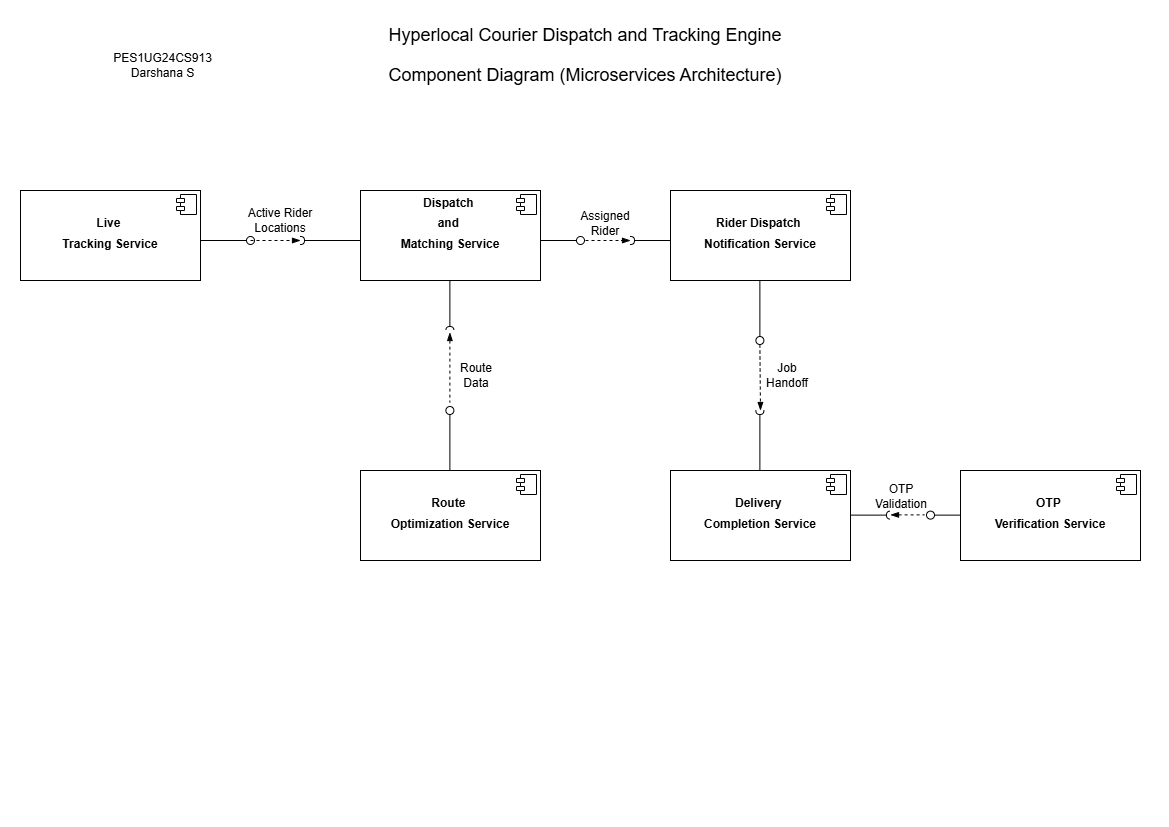

The diagram above was exported from draw.io. Its source (the exported page's mxGraphModel, read from the mxfile embedded in the PNG):
<mxGraphModel dx="1378" dy="1228" grid="1" gridSize="10" guides="1" tooltips="1" connect="1" arrows="1" fold="1" page="1" pageScale="1" pageWidth="1169" pageHeight="827" math="0" shadow="0">
  <root>
    <mxCell id="0" />
    <mxCell id="1" parent="0" />
    <mxCell id="scjvynvxfrZdY3fXil39-1" parent="1" style="align=left;overflow=fill;html=1;dropTarget=0;whiteSpace=wrap;" value="&lt;p style=&quot;margin:0px;margin-top:6px;text-align:center;&quot;&gt;&lt;b&gt;&lt;br&gt;&lt;/b&gt;&lt;/p&gt;&lt;p style=&quot;margin:0px;margin-top:6px;text-align:center;&quot;&gt;&lt;b style=&quot;background-color: transparent; color: light-dark(rgb(0, 0, 0), rgb(255, 255, 255));&quot;&gt;Live&amp;nbsp;&lt;/b&gt;&lt;/p&gt;&lt;p style=&quot;margin:0px;margin-top:6px;text-align:center;&quot;&gt;&lt;b&gt;Tracking Service&lt;/b&gt;&lt;/p&gt;" vertex="1">
      <mxGeometry height="90" width="180" x="20" y="190" as="geometry" />
    </mxCell>
    <mxCell id="scjvynvxfrZdY3fXil39-2" parent="scjvynvxfrZdY3fXil39-1" style="shape=component;jettyWidth=8;jettyHeight=4;" value="" vertex="1">
      <mxGeometry height="20" relative="1" width="20" x="1" as="geometry">
        <mxPoint x="-24" y="4" as="offset" />
      </mxGeometry>
    </mxCell>
    <mxCell id="scjvynvxfrZdY3fXil39-3" parent="1" style="align=left;overflow=fill;html=1;dropTarget=0;whiteSpace=wrap;" value="&lt;p style=&quot;margin:0px;margin-top:6px;text-align:center;&quot;&gt;&lt;b&gt;Dispatch&amp;nbsp;&lt;/b&gt;&lt;/p&gt;&lt;p style=&quot;margin:0px;margin-top:6px;text-align:center;&quot;&gt;&lt;b&gt;and&amp;nbsp;&lt;/b&gt;&lt;/p&gt;&lt;p style=&quot;margin:0px;margin-top:6px;text-align:center;&quot;&gt;&lt;b&gt;Matching Service&lt;/b&gt;&lt;/p&gt;" vertex="1">
      <mxGeometry height="90" width="180" x="360" y="190" as="geometry" />
    </mxCell>
    <mxCell id="scjvynvxfrZdY3fXil39-4" parent="scjvynvxfrZdY3fXil39-3" style="shape=component;jettyWidth=8;jettyHeight=4;" value="" vertex="1">
      <mxGeometry height="20" relative="1" width="20" x="1" as="geometry">
        <mxPoint x="-24" y="4" as="offset" />
      </mxGeometry>
    </mxCell>
    <mxCell id="scjvynvxfrZdY3fXil39-5" parent="1" style="align=left;overflow=fill;html=1;dropTarget=0;whiteSpace=wrap;" value="&lt;p style=&quot;margin:0px;margin-top:6px;text-align:center;&quot;&gt;&lt;b&gt;&lt;br&gt;&lt;/b&gt;&lt;/p&gt;&lt;p style=&quot;margin:0px;margin-top:6px;text-align:center;&quot;&gt;&lt;b&gt;Rider Dispatch&amp;nbsp;&lt;/b&gt;&lt;/p&gt;&lt;p style=&quot;margin:0px;margin-top:6px;text-align:center;&quot;&gt;&lt;b&gt;Notification Service&lt;/b&gt;&lt;/p&gt;" vertex="1">
      <mxGeometry height="90" width="180" x="670" y="190" as="geometry" />
    </mxCell>
    <mxCell id="scjvynvxfrZdY3fXil39-6" parent="scjvynvxfrZdY3fXil39-5" style="shape=component;jettyWidth=8;jettyHeight=4;" value="" vertex="1">
      <mxGeometry height="20" relative="1" width="20" x="1" as="geometry">
        <mxPoint x="-24" y="4" as="offset" />
      </mxGeometry>
    </mxCell>
    <mxCell id="scjvynvxfrZdY3fXil39-7" parent="1" style="align=left;overflow=fill;html=1;dropTarget=0;whiteSpace=wrap;" value="&lt;p style=&quot;margin:0px;margin-top:6px;text-align:center;&quot;&gt;&lt;b&gt;&lt;br&gt;&lt;/b&gt;&lt;/p&gt;&lt;p style=&quot;margin:0px;margin-top:6px;text-align:center;&quot;&gt;&lt;b&gt;Route&amp;nbsp;&lt;/b&gt;&lt;/p&gt;&lt;p style=&quot;margin:0px;margin-top:6px;text-align:center;&quot;&gt;&lt;b&gt;Optimization&amp;nbsp;&lt;/b&gt;&lt;b style=&quot;background-color: transparent; color: light-dark(rgb(0, 0, 0), rgb(255, 255, 255));&quot;&gt;Service&lt;/b&gt;&lt;/p&gt;" vertex="1">
      <mxGeometry height="90" width="180" x="360" y="470" as="geometry" />
    </mxCell>
    <mxCell id="scjvynvxfrZdY3fXil39-8" parent="scjvynvxfrZdY3fXil39-7" style="shape=component;jettyWidth=8;jettyHeight=4;" value="" vertex="1">
      <mxGeometry height="20" relative="1" width="20" x="1" as="geometry">
        <mxPoint x="-24" y="4" as="offset" />
      </mxGeometry>
    </mxCell>
    <mxCell id="scjvynvxfrZdY3fXil39-9" parent="1" style="align=left;overflow=fill;html=1;dropTarget=0;whiteSpace=wrap;" value="&lt;p style=&quot;margin:0px;margin-top:6px;text-align:center;&quot;&gt;&lt;b&gt;&lt;br&gt;&lt;/b&gt;&lt;/p&gt;&lt;p style=&quot;margin:0px;margin-top:6px;text-align:center;&quot;&gt;&lt;b&gt;Delivery&amp;nbsp;&lt;/b&gt;&lt;/p&gt;&lt;p style=&quot;margin:0px;margin-top:6px;text-align:center;&quot;&gt;&lt;b&gt;Completion Service&lt;/b&gt;&lt;/p&gt;" vertex="1">
      <mxGeometry height="90" width="180" x="670" y="470" as="geometry" />
    </mxCell>
    <mxCell id="scjvynvxfrZdY3fXil39-10" parent="scjvynvxfrZdY3fXil39-9" style="shape=component;jettyWidth=8;jettyHeight=4;" value="" vertex="1">
      <mxGeometry height="20" relative="1" width="20" x="1" as="geometry">
        <mxPoint x="-24" y="4" as="offset" />
      </mxGeometry>
    </mxCell>
    <mxCell id="scjvynvxfrZdY3fXil39-11" parent="1" style="align=left;overflow=fill;html=1;dropTarget=0;whiteSpace=wrap;" value="&lt;p style=&quot;margin:0px;margin-top:6px;text-align:center;&quot;&gt;&lt;b&gt;&lt;br&gt;&lt;/b&gt;&lt;/p&gt;&lt;p style=&quot;margin:0px;margin-top:6px;text-align:center;&quot;&gt;&lt;b&gt;OTP&amp;nbsp;&lt;/b&gt;&lt;/p&gt;&lt;p style=&quot;margin:0px;margin-top:6px;text-align:center;&quot;&gt;&lt;b&gt;Verification Service&lt;/b&gt;&lt;/p&gt;" vertex="1">
      <mxGeometry height="90" width="180" x="960" y="470" as="geometry" />
    </mxCell>
    <mxCell id="scjvynvxfrZdY3fXil39-12" parent="scjvynvxfrZdY3fXil39-11" style="shape=component;jettyWidth=8;jettyHeight=4;" value="" vertex="1">
      <mxGeometry height="20" relative="1" width="20" x="1" as="geometry">
        <mxPoint x="-24" y="4" as="offset" />
      </mxGeometry>
    </mxCell>
    <mxCell id="scjvynvxfrZdY3fXil39-14" parent="1" style="html=1;rounded=0;" value="" vertex="1">
      <mxGeometry height="8" x="120" y="399" as="geometry" />
    </mxCell>
    <mxCell id="scjvynvxfrZdY3fXil39-22" edge="1" parent="1" style="html=1;verticalAlign=bottom;labelBackgroundColor=none;endArrow=oval;endFill=0;endSize=8;rounded=0;" value="">
      <mxGeometry relative="1" width="160" as="geometry">
        <mxPoint x="200" y="240" as="sourcePoint" />
        <mxPoint x="250" y="240" as="targetPoint" />
      </mxGeometry>
    </mxCell>
    <mxCell id="scjvynvxfrZdY3fXil39-23" edge="1" parent="1" style="html=1;verticalAlign=bottom;labelBackgroundColor=none;endArrow=halfCircle;endFill=0;endSize=2;rounded=0;" value="">
      <mxGeometry relative="1" width="160" as="geometry">
        <mxPoint x="360" y="240" as="sourcePoint" />
        <mxPoint x="300" y="240" as="targetPoint" />
      </mxGeometry>
    </mxCell>
    <mxCell id="scjvynvxfrZdY3fXil39-24" edge="1" parent="1" style="endArrow=blockThin;dashed=1;html=1;rounded=0;endFill=1;" value="">
      <mxGeometry height="50" relative="1" width="50" as="geometry">
        <mxPoint x="250" y="240" as="sourcePoint" />
        <mxPoint x="300" y="240" as="targetPoint" />
      </mxGeometry>
    </mxCell>
    <mxCell id="scjvynvxfrZdY3fXil39-25" edge="1" parent="1" style="html=1;verticalAlign=bottom;labelBackgroundColor=none;endArrow=oval;endFill=0;endSize=8;rounded=0;" value="">
      <mxGeometry relative="1" width="160" as="geometry">
        <mxPoint x="540" y="240" as="sourcePoint" />
        <mxPoint x="580" y="240" as="targetPoint" />
      </mxGeometry>
    </mxCell>
    <mxCell id="scjvynvxfrZdY3fXil39-26" edge="1" parent="1" style="html=1;verticalAlign=bottom;labelBackgroundColor=none;endArrow=halfCircle;endFill=0;endSize=2;rounded=0;" value="">
      <mxGeometry relative="1" width="160" as="geometry">
        <mxPoint x="670" y="240" as="sourcePoint" />
        <mxPoint x="630" y="240" as="targetPoint" />
      </mxGeometry>
    </mxCell>
    <mxCell id="scjvynvxfrZdY3fXil39-27" edge="1" parent="1" style="endArrow=blockThin;dashed=1;html=1;rounded=0;endFill=1;" value="">
      <mxGeometry height="50" relative="1" width="50" as="geometry">
        <mxPoint x="585" y="240" as="sourcePoint" />
        <mxPoint x="630" y="240" as="targetPoint" />
      </mxGeometry>
    </mxCell>
    <mxCell id="scjvynvxfrZdY3fXil39-31" edge="1" parent="1" style="endArrow=none;dashed=1;html=1;rounded=0;startArrow=blockThin;startFill=1;" value="">
      <mxGeometry height="50" relative="1" width="50" as="geometry">
        <mxPoint x="890" y="514.38" as="sourcePoint" />
        <mxPoint x="924" y="514.38" as="targetPoint" />
      </mxGeometry>
    </mxCell>
    <mxCell id="scjvynvxfrZdY3fXil39-32" edge="1" parent="1" style="html=1;verticalAlign=bottom;labelBackgroundColor=none;endArrow=halfCircle;endFill=0;endSize=2;rounded=0;" value="">
      <mxGeometry relative="1" width="160" as="geometry">
        <mxPoint x="449.38" y="280" as="sourcePoint" />
        <mxPoint x="449.38" y="330" as="targetPoint" />
      </mxGeometry>
    </mxCell>
    <mxCell id="scjvynvxfrZdY3fXil39-33" edge="1" parent="1" style="html=1;verticalAlign=bottom;labelBackgroundColor=none;endArrow=halfCircle;endFill=0;endSize=2;rounded=0;" value="">
      <mxGeometry relative="1" width="160" as="geometry">
        <mxPoint x="850" y="514.62" as="sourcePoint" />
        <mxPoint x="890" y="514.62" as="targetPoint" />
      </mxGeometry>
    </mxCell>
    <mxCell id="scjvynvxfrZdY3fXil39-34" edge="1" parent="1" style="html=1;verticalAlign=bottom;labelBackgroundColor=none;endArrow=halfCircle;endFill=0;endSize=2;rounded=0;" value="">
      <mxGeometry relative="1" width="160" as="geometry">
        <mxPoint x="759.38" y="470" as="sourcePoint" />
        <mxPoint x="759.38" y="410" as="targetPoint" />
      </mxGeometry>
    </mxCell>
    <mxCell id="scjvynvxfrZdY3fXil39-35" edge="1" parent="1" style="html=1;verticalAlign=bottom;labelBackgroundColor=none;endArrow=oval;endFill=0;endSize=8;rounded=0;" value="">
      <mxGeometry relative="1" width="160" as="geometry">
        <mxPoint x="759.38" y="280" as="sourcePoint" />
        <mxPoint x="759.38" y="340" as="targetPoint" />
      </mxGeometry>
    </mxCell>
    <mxCell id="scjvynvxfrZdY3fXil39-36" edge="1" parent="1" style="html=1;verticalAlign=bottom;labelBackgroundColor=none;endArrow=oval;endFill=0;endSize=8;rounded=0;" value="">
      <mxGeometry relative="1" width="160" as="geometry">
        <mxPoint x="449.38" y="470" as="sourcePoint" />
        <mxPoint x="449.38" y="410" as="targetPoint" />
      </mxGeometry>
    </mxCell>
    <mxCell id="scjvynvxfrZdY3fXil39-37" edge="1" parent="1" style="html=1;verticalAlign=bottom;labelBackgroundColor=none;endArrow=oval;endFill=0;endSize=8;rounded=0;" value="">
      <mxGeometry relative="1" width="160" as="geometry">
        <mxPoint x="960" y="514.62" as="sourcePoint" />
        <mxPoint x="930" y="514.62" as="targetPoint" />
      </mxGeometry>
    </mxCell>
    <mxCell id="scjvynvxfrZdY3fXil39-38" edge="1" parent="1" style="endArrow=none;dashed=1;html=1;rounded=0;startArrow=blockThin;startFill=1;" value="">
      <mxGeometry height="50" relative="1" width="50" as="geometry">
        <mxPoint x="449.38" y="332" as="sourcePoint" />
        <mxPoint x="449.38" y="402" as="targetPoint" />
      </mxGeometry>
    </mxCell>
    <mxCell id="scjvynvxfrZdY3fXil39-39" edge="1" parent="1" style="endArrow=blockThin;dashed=1;html=1;rounded=0;endFill=1;" value="">
      <mxGeometry height="50" relative="1" width="50" as="geometry">
        <mxPoint x="759.38" y="344" as="sourcePoint" />
        <mxPoint x="760" y="410" as="targetPoint" />
      </mxGeometry>
    </mxCell>
    <mxCell id="scjvynvxfrZdY3fXil39-40" parent="1" style="text;html=1;whiteSpace=wrap;strokeColor=none;fillColor=none;align=center;verticalAlign=middle;rounded=0;" value="Active Rider Locations" vertex="1">
      <mxGeometry height="30" width="110" x="225" y="205" as="geometry" />
    </mxCell>
    <mxCell id="scjvynvxfrZdY3fXil39-42" parent="1" style="text;html=1;whiteSpace=wrap;strokeColor=none;fillColor=none;align=center;verticalAlign=middle;rounded=0;" value="Route Data" vertex="1">
      <mxGeometry height="30" width="60" x="446" y="360" as="geometry" />
    </mxCell>
    <mxCell id="scjvynvxfrZdY3fXil39-43" parent="1" style="text;html=1;whiteSpace=wrap;strokeColor=none;fillColor=none;align=center;verticalAlign=middle;rounded=0;" value="Assigned Rider" vertex="1">
      <mxGeometry height="30" width="60" x="575" y="208" as="geometry" />
    </mxCell>
    <mxCell id="scjvynvxfrZdY3fXil39-44" parent="1" style="text;html=1;whiteSpace=wrap;strokeColor=none;fillColor=none;align=center;verticalAlign=middle;rounded=0;" value="Job Handoff" vertex="1">
      <mxGeometry height="30" width="60" x="757" y="360" as="geometry" />
    </mxCell>
    <mxCell id="scjvynvxfrZdY3fXil39-45" parent="1" style="text;html=1;whiteSpace=wrap;strokeColor=none;fillColor=none;align=center;verticalAlign=middle;rounded=0;" value="OTP Validation" vertex="1">
      <mxGeometry height="30" width="60" x="871" y="481" as="geometry" />
    </mxCell>
    <mxCell id="scjvynvxfrZdY3fXil39-46" parent="1" style="text;html=1;whiteSpace=wrap;strokeColor=none;fillColor=none;align=center;verticalAlign=middle;rounded=0;" value="&lt;font style=&quot;font-size: 18px;&quot;&gt;Hyperlocal Courier Dispatch and Tracking Engine&lt;/font&gt;" vertex="1">
      <mxGeometry height="30" width="400" x="385" y="20" as="geometry" />
    </mxCell>
    <mxCell id="scjvynvxfrZdY3fXil39-48" parent="1" style="text;html=1;whiteSpace=wrap;strokeColor=none;fillColor=none;align=center;verticalAlign=middle;rounded=0;" value="&lt;font style=&quot;font-size: 18px;&quot;&gt;Component Diagram (Microservices Architecture)&lt;/font&gt;" vertex="1">
      <mxGeometry height="30" width="430" x="370" y="60" as="geometry" />
    </mxCell>
    <mxCell id="scjvynvxfrZdY3fXil39-49" parent="1" style="text;html=1;whiteSpace=wrap;strokeColor=none;fillColor=none;align=center;verticalAlign=middle;rounded=0;" value="PES1UG24CS913&lt;div&gt;Darshana S&lt;/div&gt;" vertex="1">
      <mxGeometry height="30" width="105" x="110" y="50" as="geometry" />
    </mxCell>
  </root>
</mxGraphModel>